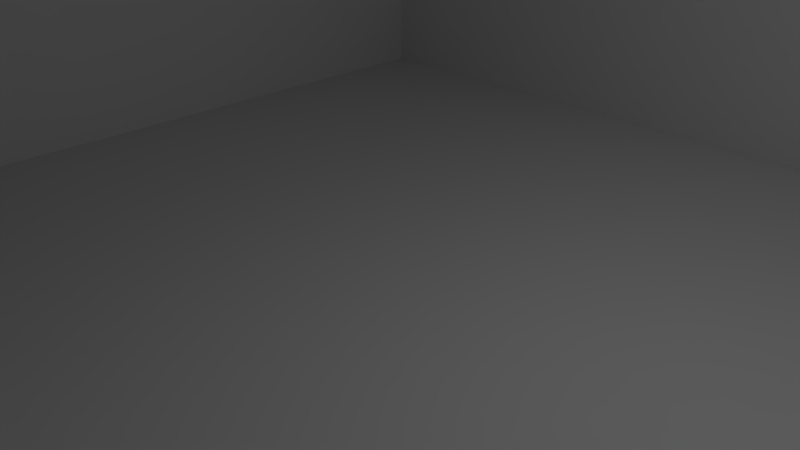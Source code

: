 # Source: testingRoom.blend  (saved by Blender 2.77.0; exported with 4.5.12 LTS)
import bpy
from mathutils import Matrix  # noqa: F401  (used for matrix-valued properties, if any)

bpy.ops.wm.read_factory_settings(use_empty=True)
scene = bpy.context.scene
scene.name = 'Scene'

# ---- collections
col_collection_1 = bpy.data.collections.new('Collection 1'); scene.collection.children.link(col_collection_1)

# ---- materials (node trees are filled in below, after node groups)
mat_material = bpy.data.materials.new('Material')
mat_material.alpha_threshold = 0.0
mat_material.use_transparent_shadow = False
mat_material.roughness = 0.5
mat_material.line_color = (0.0, 0.0, 0.0, 1.0)

# ---- material node trees

# ---- world
world_world = bpy.data.worlds.new('World'); scene.world = world_world
world_world.color = (0.05088, 0.05088, 0.05088)
world_world.use_sun_shadow = False
world_world.sun_shadow_jitter_overblur = 0.0
world_world.cycles.sampling_method = 'MANUAL'

# ---- cameras
cam_camera = bpy.data.cameras.new('Camera')
cam_camera.clip_end = 100.0
cam_camera.lens = 35.0
cam_camera.sensor_width = 32.0
cam_camera.sensor_height = 18.0
cam_camera.ortho_scale = 7.314
cam_camera.dof.focus_distance = 0.0
cam_camera.dof.aperture_fstop = 128.0

# ---- lights
light_lamp = bpy.data.lights.new('Lamp', 'POINT')
light_lamp.transmission_factor = 0.0
light_lamp.cutoff_distance = 30.0
light_lamp.energy = 100.0
light_lamp.shadow_buffer_clip_start = 1.001
light_lamp.shadow_soft_size = 0.1
light_lamp.shadow_maximum_resolution = 0.006
light_lamp.use_absolute_resolution = True

# ---- meshes
me_cube = bpy.data.meshes.new('Cube')
me_cube.from_pydata([(9.0, 9.0, -1.0), (9.0, -9.0, -1.0), (-9.0, -9.0, -1.0), (-9.0, 9.0, -1.0), (9.0, 9.0, 9.0), (9.0, -9.0, 9.0), (-9.0, -9.0, 9.0), (-9.0, 9.0, 9.0)], [], [(0, 3, 2, 1), (4, 5, 6, 7), (0, 1, 5, 4), (1, 2, 6, 5), (2, 3, 7, 6), (4, 7, 3, 0)])
_uv = me_cube.uv_layers.new(name='UVMap')
_uv.uv.foreach_set('vector', [0.4737, 1.0, 5.019e-08, 1.0, 0.0, 0.5, 0.4737, 0.5, 0.4737, 0.0, 0.4737, 0.5, 2.008e-07, 0.5, 0.0, 1.854e-07, 0.7368, 1.0, 0.7368, 0.5, 1.0, 0.5, 1.0, 1.0, 0.7368, 0.5, 0.7368, 1.0, 0.4737, 1.0, 0.4737, 0.5, 0.7368, 0.0, 0.7368, 0.5, 0.4737, 0.5, 0.4737, 7.947e-08, 1.0, 0.0, 1.0, 0.5, 0.7368, 0.5, 0.7368, 5.298e-08])
me_cube.materials.append(mat_material)
me_cube.use_remesh_preserve_volume = False
me_cube.use_remesh_preserve_attributes = False
me_cube.use_mirror_vertex_groups = False
me_cube.update()

# ---- objects
ob_cube = bpy.data.objects.new('Cube', me_cube)
ob_lamp = bpy.data.objects.new('Lamp', light_lamp)
ob_camera = bpy.data.objects.new('Camera', cam_camera)

# ---- transforms, parenting, visibility, modifiers, constraints
ob_cube.location = (0.0, 0.0, 0.0)
ob_cube.lock_rotations_4d = False
ob_cube.empty_display_type = 'ARROWS'
ob_cube.lineart.crease_threshold = 0.0
ob_lamp.location = (4.076, 1.005, 5.904)
ob_lamp.rotation_euler = (0.6503, 0.05522, 1.866)
ob_lamp.lock_rotations_4d = False
ob_lamp.empty_display_type = 'ARROWS'
ob_lamp.color = (0.0, 0.0, 0.0, 0.0)
ob_lamp.lineart.crease_threshold = 0.0
ob_camera.location = (7.481, -6.508, 5.344)
ob_camera.rotation_euler = (1.109, 0.01082, 0.8149)
ob_camera.lock_rotations_4d = False
ob_camera.empty_display_type = 'ARROWS'
ob_camera.color = (0.0, 0.0, 0.0, 0.0)
ob_camera.display_type = 'WIRE'
ob_camera.lineart.crease_threshold = 0.0

# ---- collection membership
col_collection_1.objects.link(ob_cube)
col_collection_1.objects.link(ob_lamp)
col_collection_1.objects.link(ob_camera)

# ---- scene / render settings (as saved in the file)
scene.camera = ob_camera
scene.frame_start = 1; scene.frame_end = 250; scene.frame_set(1)
scene.render.engine = 'BLENDER_EEVEE_NEXT'
scene.render.resolution_percentage = 50
scene.render.dither_intensity = 0.0
scene.cycles.use_denoising = False
scene.cycles.samples = 128
scene.cycles.sampling_pattern = 'TABULATED_SOBOL'
scene.cycles.light_sampling_threshold = 0.0
scene.cycles.use_adaptive_sampling = False
scene.cycles.use_light_tree = False
scene.cycles.blur_glossy = 0.0
scene.cycles.sample_clamp_indirect = 0.0
scene.view_settings.view_transform = 'Standard'
bpy.context.view_layer.update()
